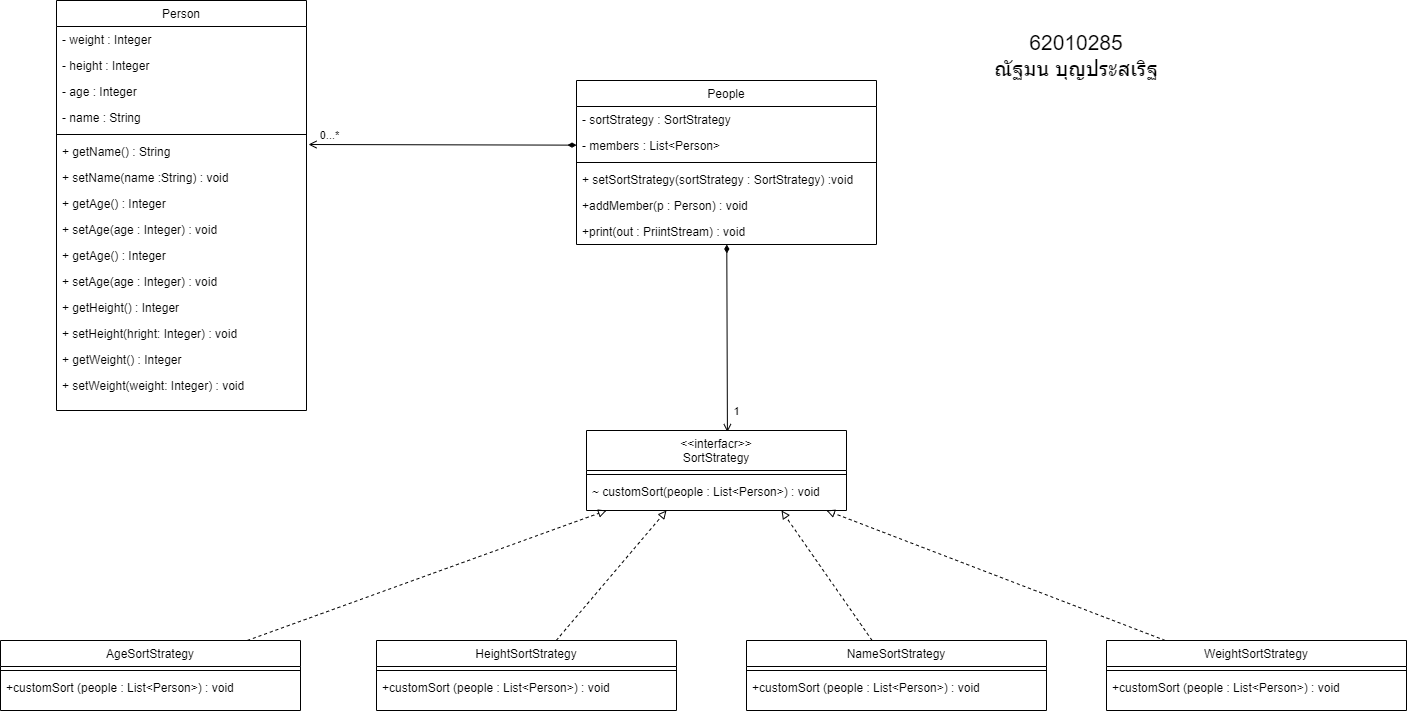

The diagram above was exported from draw.io. Its source (the exported page's mxGraphModel, read from the mxfile embedded in the PNG):
<mxGraphModel dx="1778" dy="2122" grid="1" gridSize="10" guides="1" tooltips="1" connect="1" arrows="1" fold="1" page="1" pageScale="1" pageWidth="827" pageHeight="1169" math="0" shadow="0">
  <root>
    <mxCell id="WIyWlLk6GJQsqaUBKTNV-0" />
    <mxCell id="WIyWlLk6GJQsqaUBKTNV-1" parent="WIyWlLk6GJQsqaUBKTNV-0" />
    <mxCell id="zkfFHV4jXpPFQw0GAbJ--0" value="Person" style="swimlane;fontStyle=0;align=center;verticalAlign=top;childLayout=stackLayout;horizontal=1;startSize=26;horizontalStack=0;resizeParent=1;resizeLast=0;collapsible=1;marginBottom=0;rounded=0;shadow=0;strokeWidth=1;" parent="WIyWlLk6GJQsqaUBKTNV-1" vertex="1">
      <mxGeometry x="170" y="-110" width="250" height="410" as="geometry">
        <mxRectangle x="230" y="140" width="160" height="26" as="alternateBounds" />
      </mxGeometry>
    </mxCell>
    <mxCell id="zkfFHV4jXpPFQw0GAbJ--1" value="- weight : Integer" style="text;align=left;verticalAlign=top;spacingLeft=4;spacingRight=4;overflow=hidden;rotatable=0;points=[[0,0.5],[1,0.5]];portConstraint=eastwest;" parent="zkfFHV4jXpPFQw0GAbJ--0" vertex="1">
      <mxGeometry y="26" width="250" height="26" as="geometry" />
    </mxCell>
    <mxCell id="zkfFHV4jXpPFQw0GAbJ--2" value="- height : Integer" style="text;align=left;verticalAlign=top;spacingLeft=4;spacingRight=4;overflow=hidden;rotatable=0;points=[[0,0.5],[1,0.5]];portConstraint=eastwest;rounded=0;shadow=0;html=0;" parent="zkfFHV4jXpPFQw0GAbJ--0" vertex="1">
      <mxGeometry y="52" width="250" height="26" as="geometry" />
    </mxCell>
    <mxCell id="zkfFHV4jXpPFQw0GAbJ--3" value="- age : Integer" style="text;align=left;verticalAlign=top;spacingLeft=4;spacingRight=4;overflow=hidden;rotatable=0;points=[[0,0.5],[1,0.5]];portConstraint=eastwest;rounded=0;shadow=0;html=0;" parent="zkfFHV4jXpPFQw0GAbJ--0" vertex="1">
      <mxGeometry y="78" width="250" height="26" as="geometry" />
    </mxCell>
    <mxCell id="prCD4PU0FRjnckk6KiY7-0" value="- name : String" style="text;align=left;verticalAlign=top;spacingLeft=4;spacingRight=4;overflow=hidden;rotatable=0;points=[[0,0.5],[1,0.5]];portConstraint=eastwest;rounded=0;shadow=0;html=0;" vertex="1" parent="zkfFHV4jXpPFQw0GAbJ--0">
      <mxGeometry y="104" width="250" height="26" as="geometry" />
    </mxCell>
    <mxCell id="zkfFHV4jXpPFQw0GAbJ--4" value="" style="line;html=1;strokeWidth=1;align=left;verticalAlign=middle;spacingTop=-1;spacingLeft=3;spacingRight=3;rotatable=0;labelPosition=right;points=[];portConstraint=eastwest;" parent="zkfFHV4jXpPFQw0GAbJ--0" vertex="1">
      <mxGeometry y="130" width="250" height="8" as="geometry" />
    </mxCell>
    <mxCell id="zkfFHV4jXpPFQw0GAbJ--5" value="+ getName() : String" style="text;align=left;verticalAlign=top;spacingLeft=4;spacingRight=4;overflow=hidden;rotatable=0;points=[[0,0.5],[1,0.5]];portConstraint=eastwest;" parent="zkfFHV4jXpPFQw0GAbJ--0" vertex="1">
      <mxGeometry y="138" width="250" height="26" as="geometry" />
    </mxCell>
    <mxCell id="prCD4PU0FRjnckk6KiY7-6" value="+ setName(name :String) : void" style="text;align=left;verticalAlign=top;spacingLeft=4;spacingRight=4;overflow=hidden;rotatable=0;points=[[0,0.5],[1,0.5]];portConstraint=eastwest;" vertex="1" parent="zkfFHV4jXpPFQw0GAbJ--0">
      <mxGeometry y="164" width="250" height="26" as="geometry" />
    </mxCell>
    <mxCell id="prCD4PU0FRjnckk6KiY7-5" value="+ getAge() : Integer" style="text;align=left;verticalAlign=top;spacingLeft=4;spacingRight=4;overflow=hidden;rotatable=0;points=[[0,0.5],[1,0.5]];portConstraint=eastwest;" vertex="1" parent="zkfFHV4jXpPFQw0GAbJ--0">
      <mxGeometry y="190" width="250" height="26" as="geometry" />
    </mxCell>
    <mxCell id="prCD4PU0FRjnckk6KiY7-4" value="+ setAge(age : Integer) : void" style="text;align=left;verticalAlign=top;spacingLeft=4;spacingRight=4;overflow=hidden;rotatable=0;points=[[0,0.5],[1,0.5]];portConstraint=eastwest;" vertex="1" parent="zkfFHV4jXpPFQw0GAbJ--0">
      <mxGeometry y="216" width="250" height="26" as="geometry" />
    </mxCell>
    <mxCell id="prCD4PU0FRjnckk6KiY7-7" value="+ getAge() : Integer" style="text;align=left;verticalAlign=top;spacingLeft=4;spacingRight=4;overflow=hidden;rotatable=0;points=[[0,0.5],[1,0.5]];portConstraint=eastwest;" vertex="1" parent="zkfFHV4jXpPFQw0GAbJ--0">
      <mxGeometry y="242" width="250" height="26" as="geometry" />
    </mxCell>
    <mxCell id="prCD4PU0FRjnckk6KiY7-8" value="+ setAge(age : Integer) : void" style="text;align=left;verticalAlign=top;spacingLeft=4;spacingRight=4;overflow=hidden;rotatable=0;points=[[0,0.5],[1,0.5]];portConstraint=eastwest;" vertex="1" parent="zkfFHV4jXpPFQw0GAbJ--0">
      <mxGeometry y="268" width="250" height="26" as="geometry" />
    </mxCell>
    <mxCell id="prCD4PU0FRjnckk6KiY7-9" value="+ getHeight() : Integer" style="text;align=left;verticalAlign=top;spacingLeft=4;spacingRight=4;overflow=hidden;rotatable=0;points=[[0,0.5],[1,0.5]];portConstraint=eastwest;" vertex="1" parent="zkfFHV4jXpPFQw0GAbJ--0">
      <mxGeometry y="294" width="250" height="26" as="geometry" />
    </mxCell>
    <mxCell id="prCD4PU0FRjnckk6KiY7-10" value="+ setHeight(hright: Integer) : void" style="text;align=left;verticalAlign=top;spacingLeft=4;spacingRight=4;overflow=hidden;rotatable=0;points=[[0,0.5],[1,0.5]];portConstraint=eastwest;" vertex="1" parent="zkfFHV4jXpPFQw0GAbJ--0">
      <mxGeometry y="320" width="250" height="26" as="geometry" />
    </mxCell>
    <mxCell id="prCD4PU0FRjnckk6KiY7-11" value="+ getWeight() : Integer" style="text;align=left;verticalAlign=top;spacingLeft=4;spacingRight=4;overflow=hidden;rotatable=0;points=[[0,0.5],[1,0.5]];portConstraint=eastwest;" vertex="1" parent="zkfFHV4jXpPFQw0GAbJ--0">
      <mxGeometry y="346" width="250" height="26" as="geometry" />
    </mxCell>
    <mxCell id="prCD4PU0FRjnckk6KiY7-12" value="+ setWeight(weight: Integer) : void" style="text;align=left;verticalAlign=top;spacingLeft=4;spacingRight=4;overflow=hidden;rotatable=0;points=[[0,0.5],[1,0.5]];portConstraint=eastwest;" vertex="1" parent="zkfFHV4jXpPFQw0GAbJ--0">
      <mxGeometry y="372" width="250" height="26" as="geometry" />
    </mxCell>
    <mxCell id="prCD4PU0FRjnckk6KiY7-41" style="edgeStyle=none;rounded=0;orthogonalLoop=1;jettySize=auto;html=1;entryX=0.542;entryY=0.02;entryDx=0;entryDy=0;entryPerimeter=0;endArrow=open;endFill=0;startArrow=diamondThin;startFill=1;" edge="1" parent="WIyWlLk6GJQsqaUBKTNV-1" source="zkfFHV4jXpPFQw0GAbJ--6" target="zkfFHV4jXpPFQw0GAbJ--17">
      <mxGeometry relative="1" as="geometry" />
    </mxCell>
    <mxCell id="prCD4PU0FRjnckk6KiY7-42" value="1" style="edgeLabel;html=1;align=center;verticalAlign=middle;resizable=0;points=[];" vertex="1" connectable="0" parent="prCD4PU0FRjnckk6KiY7-41">
      <mxGeometry x="0.7314" y="2" relative="1" as="geometry">
        <mxPoint x="7" y="4" as="offset" />
      </mxGeometry>
    </mxCell>
    <mxCell id="zkfFHV4jXpPFQw0GAbJ--6" value="People" style="swimlane;fontStyle=0;align=center;verticalAlign=top;childLayout=stackLayout;horizontal=1;startSize=26;horizontalStack=0;resizeParent=1;resizeLast=0;collapsible=1;marginBottom=0;rounded=0;shadow=0;strokeWidth=1;" parent="WIyWlLk6GJQsqaUBKTNV-1" vertex="1">
      <mxGeometry x="690" y="-30" width="300" height="164" as="geometry">
        <mxRectangle x="130" y="380" width="160" height="26" as="alternateBounds" />
      </mxGeometry>
    </mxCell>
    <mxCell id="zkfFHV4jXpPFQw0GAbJ--7" value="- sortStrategy : SortStrategy" style="text;align=left;verticalAlign=top;spacingLeft=4;spacingRight=4;overflow=hidden;rotatable=0;points=[[0,0.5],[1,0.5]];portConstraint=eastwest;" parent="zkfFHV4jXpPFQw0GAbJ--6" vertex="1">
      <mxGeometry y="26" width="300" height="26" as="geometry" />
    </mxCell>
    <mxCell id="zkfFHV4jXpPFQw0GAbJ--8" value="- members : List&lt;Person&gt;" style="text;align=left;verticalAlign=top;spacingLeft=4;spacingRight=4;overflow=hidden;rotatable=0;points=[[0,0.5],[1,0.5]];portConstraint=eastwest;rounded=0;shadow=0;html=0;" parent="zkfFHV4jXpPFQw0GAbJ--6" vertex="1">
      <mxGeometry y="52" width="300" height="26" as="geometry" />
    </mxCell>
    <mxCell id="zkfFHV4jXpPFQw0GAbJ--9" value="" style="line;html=1;strokeWidth=1;align=left;verticalAlign=middle;spacingTop=-1;spacingLeft=3;spacingRight=3;rotatable=0;labelPosition=right;points=[];portConstraint=eastwest;" parent="zkfFHV4jXpPFQw0GAbJ--6" vertex="1">
      <mxGeometry y="78" width="300" height="8" as="geometry" />
    </mxCell>
    <mxCell id="zkfFHV4jXpPFQw0GAbJ--10" value="+ setSortStrategy(sortStrategy : SortStrategy) :void" style="text;align=left;verticalAlign=top;spacingLeft=4;spacingRight=4;overflow=hidden;rotatable=0;points=[[0,0.5],[1,0.5]];portConstraint=eastwest;fontStyle=0" parent="zkfFHV4jXpPFQw0GAbJ--6" vertex="1">
      <mxGeometry y="86" width="300" height="26" as="geometry" />
    </mxCell>
    <mxCell id="zkfFHV4jXpPFQw0GAbJ--11" value="+addMember(p : Person) : void" style="text;align=left;verticalAlign=top;spacingLeft=4;spacingRight=4;overflow=hidden;rotatable=0;points=[[0,0.5],[1,0.5]];portConstraint=eastwest;" parent="zkfFHV4jXpPFQw0GAbJ--6" vertex="1">
      <mxGeometry y="112" width="300" height="26" as="geometry" />
    </mxCell>
    <mxCell id="prCD4PU0FRjnckk6KiY7-15" value="+print(out : PriintStream) : void" style="text;align=left;verticalAlign=top;spacingLeft=4;spacingRight=4;overflow=hidden;rotatable=0;points=[[0,0.5],[1,0.5]];portConstraint=eastwest;" vertex="1" parent="zkfFHV4jXpPFQw0GAbJ--6">
      <mxGeometry y="138" width="300" height="26" as="geometry" />
    </mxCell>
    <mxCell id="zkfFHV4jXpPFQw0GAbJ--17" value="&lt;&lt;interfacr&gt;&gt;&#10;SortStrategy" style="swimlane;fontStyle=0;align=center;verticalAlign=top;childLayout=stackLayout;horizontal=1;startSize=40;horizontalStack=0;resizeParent=1;resizeLast=0;collapsible=1;marginBottom=0;rounded=0;shadow=0;strokeWidth=1;" parent="WIyWlLk6GJQsqaUBKTNV-1" vertex="1">
      <mxGeometry x="700" y="320" width="260" height="80" as="geometry">
        <mxRectangle x="550" y="140" width="160" height="26" as="alternateBounds" />
      </mxGeometry>
    </mxCell>
    <mxCell id="zkfFHV4jXpPFQw0GAbJ--23" value="" style="line;html=1;strokeWidth=1;align=left;verticalAlign=middle;spacingTop=-1;spacingLeft=3;spacingRight=3;rotatable=0;labelPosition=right;points=[];portConstraint=eastwest;" parent="zkfFHV4jXpPFQw0GAbJ--17" vertex="1">
      <mxGeometry y="40" width="260" height="8" as="geometry" />
    </mxCell>
    <mxCell id="zkfFHV4jXpPFQw0GAbJ--25" value="~ customSort(people : List&lt;Person&gt;) : void" style="text;align=left;verticalAlign=top;spacingLeft=4;spacingRight=4;overflow=hidden;rotatable=0;points=[[0,0.5],[1,0.5]];portConstraint=eastwest;" parent="zkfFHV4jXpPFQw0GAbJ--17" vertex="1">
      <mxGeometry y="48" width="260" height="26" as="geometry" />
    </mxCell>
    <mxCell id="prCD4PU0FRjnckk6KiY7-34" style="orthogonalLoop=1;jettySize=auto;html=1;rounded=0;endArrow=block;endFill=0;dashed=1;" edge="1" parent="WIyWlLk6GJQsqaUBKTNV-1" source="prCD4PU0FRjnckk6KiY7-18">
      <mxGeometry relative="1" as="geometry">
        <mxPoint x="720" y="400" as="targetPoint" />
      </mxGeometry>
    </mxCell>
    <mxCell id="prCD4PU0FRjnckk6KiY7-18" value="AgeSortStrategy" style="swimlane;fontStyle=0;align=center;verticalAlign=top;childLayout=stackLayout;horizontal=1;startSize=26;horizontalStack=0;resizeParent=1;resizeLast=0;collapsible=1;marginBottom=0;rounded=0;shadow=0;strokeWidth=1;" vertex="1" parent="WIyWlLk6GJQsqaUBKTNV-1">
      <mxGeometry x="114" y="530" width="300" height="70" as="geometry">
        <mxRectangle x="130" y="380" width="160" height="26" as="alternateBounds" />
      </mxGeometry>
    </mxCell>
    <mxCell id="prCD4PU0FRjnckk6KiY7-21" value="" style="line;html=1;strokeWidth=1;align=left;verticalAlign=middle;spacingTop=-1;spacingLeft=3;spacingRight=3;rotatable=0;labelPosition=right;points=[];portConstraint=eastwest;" vertex="1" parent="prCD4PU0FRjnckk6KiY7-18">
      <mxGeometry y="26" width="300" height="8" as="geometry" />
    </mxCell>
    <mxCell id="prCD4PU0FRjnckk6KiY7-22" value="+customSort (people : List&lt;Person&gt;) : void" style="text;align=left;verticalAlign=top;spacingLeft=4;spacingRight=4;overflow=hidden;rotatable=0;points=[[0,0.5],[1,0.5]];portConstraint=eastwest;fontStyle=0" vertex="1" parent="prCD4PU0FRjnckk6KiY7-18">
      <mxGeometry y="34" width="300" height="26" as="geometry" />
    </mxCell>
    <mxCell id="prCD4PU0FRjnckk6KiY7-35" style="edgeStyle=none;rounded=0;orthogonalLoop=1;jettySize=auto;html=1;dashed=1;endArrow=block;endFill=0;" edge="1" parent="WIyWlLk6GJQsqaUBKTNV-1" source="prCD4PU0FRjnckk6KiY7-25">
      <mxGeometry relative="1" as="geometry">
        <mxPoint x="780" y="400" as="targetPoint" />
      </mxGeometry>
    </mxCell>
    <mxCell id="prCD4PU0FRjnckk6KiY7-25" value="HeightSortStrategy" style="swimlane;fontStyle=0;align=center;verticalAlign=top;childLayout=stackLayout;horizontal=1;startSize=26;horizontalStack=0;resizeParent=1;resizeLast=0;collapsible=1;marginBottom=0;rounded=0;shadow=0;strokeWidth=1;" vertex="1" parent="WIyWlLk6GJQsqaUBKTNV-1">
      <mxGeometry x="490" y="530" width="300" height="70" as="geometry">
        <mxRectangle x="130" y="380" width="160" height="26" as="alternateBounds" />
      </mxGeometry>
    </mxCell>
    <mxCell id="prCD4PU0FRjnckk6KiY7-26" value="" style="line;html=1;strokeWidth=1;align=left;verticalAlign=middle;spacingTop=-1;spacingLeft=3;spacingRight=3;rotatable=0;labelPosition=right;points=[];portConstraint=eastwest;" vertex="1" parent="prCD4PU0FRjnckk6KiY7-25">
      <mxGeometry y="26" width="300" height="8" as="geometry" />
    </mxCell>
    <mxCell id="prCD4PU0FRjnckk6KiY7-27" value="+customSort (people : List&lt;Person&gt;) : void" style="text;align=left;verticalAlign=top;spacingLeft=4;spacingRight=4;overflow=hidden;rotatable=0;points=[[0,0.5],[1,0.5]];portConstraint=eastwest;fontStyle=0" vertex="1" parent="prCD4PU0FRjnckk6KiY7-25">
      <mxGeometry y="34" width="300" height="26" as="geometry" />
    </mxCell>
    <mxCell id="prCD4PU0FRjnckk6KiY7-37" style="edgeStyle=none;rounded=0;orthogonalLoop=1;jettySize=auto;html=1;dashed=1;endArrow=block;endFill=0;" edge="1" parent="WIyWlLk6GJQsqaUBKTNV-1" source="prCD4PU0FRjnckk6KiY7-28">
      <mxGeometry relative="1" as="geometry">
        <mxPoint x="940" y="400" as="targetPoint" />
      </mxGeometry>
    </mxCell>
    <mxCell id="prCD4PU0FRjnckk6KiY7-28" value="WeightSortStrategy" style="swimlane;fontStyle=0;align=center;verticalAlign=top;childLayout=stackLayout;horizontal=1;startSize=26;horizontalStack=0;resizeParent=1;resizeLast=0;collapsible=1;marginBottom=0;rounded=0;shadow=0;strokeWidth=1;" vertex="1" parent="WIyWlLk6GJQsqaUBKTNV-1">
      <mxGeometry x="1220" y="530" width="300" height="70" as="geometry">
        <mxRectangle x="130" y="380" width="160" height="26" as="alternateBounds" />
      </mxGeometry>
    </mxCell>
    <mxCell id="prCD4PU0FRjnckk6KiY7-29" value="" style="line;html=1;strokeWidth=1;align=left;verticalAlign=middle;spacingTop=-1;spacingLeft=3;spacingRight=3;rotatable=0;labelPosition=right;points=[];portConstraint=eastwest;" vertex="1" parent="prCD4PU0FRjnckk6KiY7-28">
      <mxGeometry y="26" width="300" height="8" as="geometry" />
    </mxCell>
    <mxCell id="prCD4PU0FRjnckk6KiY7-30" value="+customSort (people : List&lt;Person&gt;) : void" style="text;align=left;verticalAlign=top;spacingLeft=4;spacingRight=4;overflow=hidden;rotatable=0;points=[[0,0.5],[1,0.5]];portConstraint=eastwest;fontStyle=0" vertex="1" parent="prCD4PU0FRjnckk6KiY7-28">
      <mxGeometry y="34" width="300" height="26" as="geometry" />
    </mxCell>
    <mxCell id="prCD4PU0FRjnckk6KiY7-36" style="edgeStyle=none;rounded=0;orthogonalLoop=1;jettySize=auto;html=1;entryX=0.75;entryY=1;entryDx=0;entryDy=0;dashed=1;endArrow=block;endFill=0;" edge="1" parent="WIyWlLk6GJQsqaUBKTNV-1" source="prCD4PU0FRjnckk6KiY7-31" target="zkfFHV4jXpPFQw0GAbJ--17">
      <mxGeometry relative="1" as="geometry" />
    </mxCell>
    <mxCell id="prCD4PU0FRjnckk6KiY7-31" value="NameSortStrategy" style="swimlane;fontStyle=0;align=center;verticalAlign=top;childLayout=stackLayout;horizontal=1;startSize=26;horizontalStack=0;resizeParent=1;resizeLast=0;collapsible=1;marginBottom=0;rounded=0;shadow=0;strokeWidth=1;" vertex="1" parent="WIyWlLk6GJQsqaUBKTNV-1">
      <mxGeometry x="860" y="530" width="300" height="70" as="geometry">
        <mxRectangle x="130" y="380" width="160" height="26" as="alternateBounds" />
      </mxGeometry>
    </mxCell>
    <mxCell id="prCD4PU0FRjnckk6KiY7-32" value="" style="line;html=1;strokeWidth=1;align=left;verticalAlign=middle;spacingTop=-1;spacingLeft=3;spacingRight=3;rotatable=0;labelPosition=right;points=[];portConstraint=eastwest;" vertex="1" parent="prCD4PU0FRjnckk6KiY7-31">
      <mxGeometry y="26" width="300" height="8" as="geometry" />
    </mxCell>
    <mxCell id="prCD4PU0FRjnckk6KiY7-33" value="+customSort (people : List&lt;Person&gt;) : void" style="text;align=left;verticalAlign=top;spacingLeft=4;spacingRight=4;overflow=hidden;rotatable=0;points=[[0,0.5],[1,0.5]];portConstraint=eastwest;fontStyle=0" vertex="1" parent="prCD4PU0FRjnckk6KiY7-31">
      <mxGeometry y="34" width="300" height="26" as="geometry" />
    </mxCell>
    <mxCell id="prCD4PU0FRjnckk6KiY7-39" style="edgeStyle=none;rounded=0;orthogonalLoop=1;jettySize=auto;html=1;entryX=1.008;entryY=0.231;entryDx=0;entryDy=0;entryPerimeter=0;endArrow=open;endFill=0;startArrow=diamondThin;startFill=1;" edge="1" parent="WIyWlLk6GJQsqaUBKTNV-1" source="zkfFHV4jXpPFQw0GAbJ--8" target="zkfFHV4jXpPFQw0GAbJ--5">
      <mxGeometry relative="1" as="geometry" />
    </mxCell>
    <mxCell id="prCD4PU0FRjnckk6KiY7-40" value="0...*" style="edgeLabel;html=1;align=center;verticalAlign=middle;resizable=0;points=[];" vertex="1" connectable="0" parent="prCD4PU0FRjnckk6KiY7-39">
      <mxGeometry x="0.8358" y="1" relative="1" as="geometry">
        <mxPoint x="-1" y="-11" as="offset" />
      </mxGeometry>
    </mxCell>
    <mxCell id="prCD4PU0FRjnckk6KiY7-51" value="&lt;font style=&quot;font-size: 21px;&quot;&gt;62010285&lt;/font&gt;&lt;br style=&quot;font-size: 21px;&quot;&gt;ณัฐมน บุญประสเริฐ" style="text;html=1;strokeColor=none;fillColor=none;align=center;verticalAlign=middle;whiteSpace=wrap;rounded=0;fontSize=21;" vertex="1" parent="WIyWlLk6GJQsqaUBKTNV-1">
      <mxGeometry x="1050" y="-70" width="280" height="30" as="geometry" />
    </mxCell>
  </root>
</mxGraphModel>